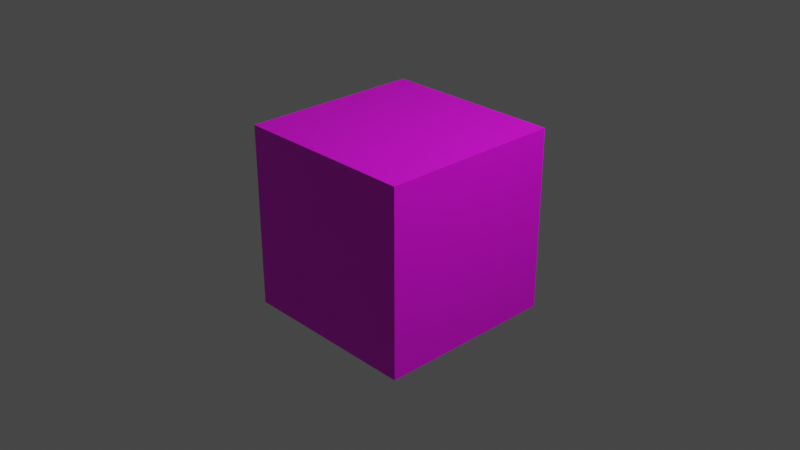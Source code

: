 # Source: RefCube.blend  (saved by Blender 3.3.6; exported with 4.5.12 LTS)
import bpy
from mathutils import Matrix  # noqa: F401  (used for matrix-valued properties, if any)

bpy.ops.wm.read_factory_settings(use_empty=True)
scene = bpy.context.scene
scene.name = 'Scene'

# ---- collections
col_collection = bpy.data.collections.new('Collection'); scene.collection.children.link(col_collection)

# ---- images (referenced by path relative to the original .blend; pixels are not part of the script)
import os
ASSET_DIR = os.environ.get("B2B_ASSET_DIR", "")  # directory of the original .blend (textures are referenced by path, not embedded)
HERE = os.path.dirname(os.path.abspath(__file__))  # packed textures are extracted next to this script under _unpacked/

def load_image(name, relpath, width, height, colorspace="sRGB"):
    """Load a texture the original file referenced (path relative to the .blend, or extracted next to this script)."""
    p = next((c for c in (os.path.join(HERE, relpath), os.path.join(ASSET_DIR, relpath)) if relpath and os.path.exists(c)), "")
    if p:
        img = bpy.data.images.load(p, check_existing=True)
        img.name = name
    else:  # same state as the original file: an image datablock whose file is absent (Cycles renders it pink)
        img = bpy.data.images.new(name, width, height)
        img.source = "FILE"
        img.filepath = "//" + (relpath or name)
    img.colorspace_settings.name = colorspace
    return img
img_block = load_image('Block', '', 1024, 1024, 'sRGB')

# ---- materials (node trees are filled in below, after node groups)
mat_material = bpy.data.materials.new('Material')
mat_material.alpha_threshold = 0.0
mat_material.use_transparent_shadow = False
mat_material.roughness = 0.5
mat_material.line_color = (0.0, 0.0, 0.0, 1.0)

# ---- material node trees
mat_material.use_nodes = True; mat_material.node_tree.nodes.clear()
_N = mat_material.node_tree.nodes; _L = mat_material.node_tree.links
n0 = _N.new('ShaderNodeOutputMaterial'); n0.name = 'Material Output'; n0.location = (300, 300)
n1 = _N.new('ShaderNodeBsdfPrincipled'); n1.name = 'Principled BSDF'; n1.location = (10, 300)
n1.distribution = 'GGX'
n1.subsurface_method = 'RANDOM_WALK_SKIN'
n1.inputs[3].default_value = 1.45
n1.inputs[27].default_value = (0.0, 0.0, 0.0, 1.0)
n1.inputs[28].default_value = 1.0
n2 = _N.new('ShaderNodeTexImage'); n2.name = 'Image Texture'; n2.location = (-280, 280)
n2.image = img_block
_L.new(n1.outputs[0], n0.inputs[0])
_L.new(n2.outputs[0], n1.inputs[0])
n0.is_active_output = True

# ---- world
world_world = bpy.data.worlds.new('World'); scene.world = world_world
world_world.use_nodes = True; world_world.node_tree.nodes.clear()
_N = world_world.node_tree.nodes; _L = world_world.node_tree.links
n0 = _N.new('ShaderNodeOutputWorld'); n0.name = 'World Output'; n0.location = (300, 300)
n1 = _N.new('ShaderNodeBackground'); n1.name = 'Background'; n1.location = (10, 300)
n1.inputs[0].default_value = (0.05088, 0.05088, 0.05088, 1.0)
_L.new(n1.outputs[0], n0.inputs[0])
n0.is_active_output = True
world_world.color = (0.05088, 0.05088, 0.05088)
world_world.use_sun_shadow = False
world_world.sun_shadow_jitter_overblur = 0.0

# ---- cameras
cam_camera = bpy.data.cameras.new('Camera')
cam_camera.clip_end = 100.0
cam_camera.ortho_scale = 7.314

# ---- lights
light_light = bpy.data.lights.new('Light', 'POINT')
light_light.transmission_factor = 0.0
light_light.energy = 1000.0
light_light.shadow_soft_size = 0.1
light_light.shadow_maximum_resolution = 0.006
light_light.use_absolute_resolution = True

# ---- meshes
me_cube = bpy.data.meshes.new('Cube')
me_cube.from_pydata([(1.0, 1.0, 1.0), (1.0, 1.0, -1.0), (1.0, -1.0, 1.0), (1.0, -1.0, -1.0), (-1.0, 1.0, 1.0), (-1.0, 1.0, -1.0), (-1.0, -1.0, 1.0), (-1.0, -1.0, -1.0)], [], [(0, 4, 6, 2), (3, 2, 6, 7), (7, 6, 4, 5), (5, 1, 3, 7), (1, 0, 2, 3), (5, 4, 0, 1)])
_uv = me_cube.uv_layers.new(name='UVMap')
_uv.uv.foreach_set('vector', [0.007838, 0.6364, 0.007838, 0.3865, 0.2578, 0.3865, 0.2578, 0.6364, 0.5078, 0.6364, 0.2578, 0.6364, 0.2578, 0.3865, 0.5078, 0.3865, 0.5078, 0.3865, 0.2578, 0.3865, 0.2578, 0.1365, 0.5078, 0.1365, 0.7577, 0.3865, 0.7577, 0.6364, 0.5078, 0.6364, 0.5078, 0.3865, 0.5078, 0.8864, 0.2578, 0.8864, 0.2578, 0.6364, 0.5078, 0.6364, 0.7577, 0.3865, 1.008, 0.3865, 1.008, 0.6364, 0.7577, 0.6364])
me_cube.materials.append(mat_material)
me_cube.use_mirror_vertex_groups = False
me_cube.update()

# ---- objects
ob_cube = bpy.data.objects.new('Cube', me_cube)
ob_light = bpy.data.objects.new('Light', light_light)
ob_camera = bpy.data.objects.new('Camera', cam_camera)

# ---- transforms, parenting, visibility, modifiers, constraints
ob_cube.location = (0.0, 0.0, 0.0)
ob_cube.lock_rotations_4d = False
ob_cube.empty_display_type = 'ARROWS'
ob_cube.lineart.crease_threshold = 0.0
ob_light.location = (4.076, 1.005, 5.904)
ob_light.rotation_euler = (0.6503, 0.05522, 1.866)
ob_light.lock_rotations_4d = False
ob_light.empty_display_type = 'ARROWS'
ob_light.color = (0.0, 0.0, 0.0, 0.0)
ob_light.lineart.crease_threshold = 0.0
ob_camera.location = (7.359, -6.926, 4.958)
ob_camera.rotation_euler = (1.109, 0.0, 0.8149)
ob_camera.lock_rotations_4d = False
ob_camera.empty_display_type = 'ARROWS'
ob_camera.color = (0.0, 0.0, 0.0, 0.0)
ob_camera.display_type = 'WIRE'
ob_camera.lineart.crease_threshold = 0.0

# ---- collection membership
col_collection.objects.link(ob_cube)
col_collection.objects.link(ob_light)
col_collection.objects.link(ob_camera)

# ---- scene / render settings (as saved in the file)
scene.camera = ob_camera
scene.frame_start = 1; scene.frame_end = 250; scene.frame_set(1)
scene.render.engine = 'BLENDER_EEVEE_NEXT'
scene.cycles.sampling_pattern = 'TABULATED_SOBOL'
scene.cycles.use_light_tree = False
scene.view_settings.view_transform = 'Filmic'
bpy.context.view_layer.update()
